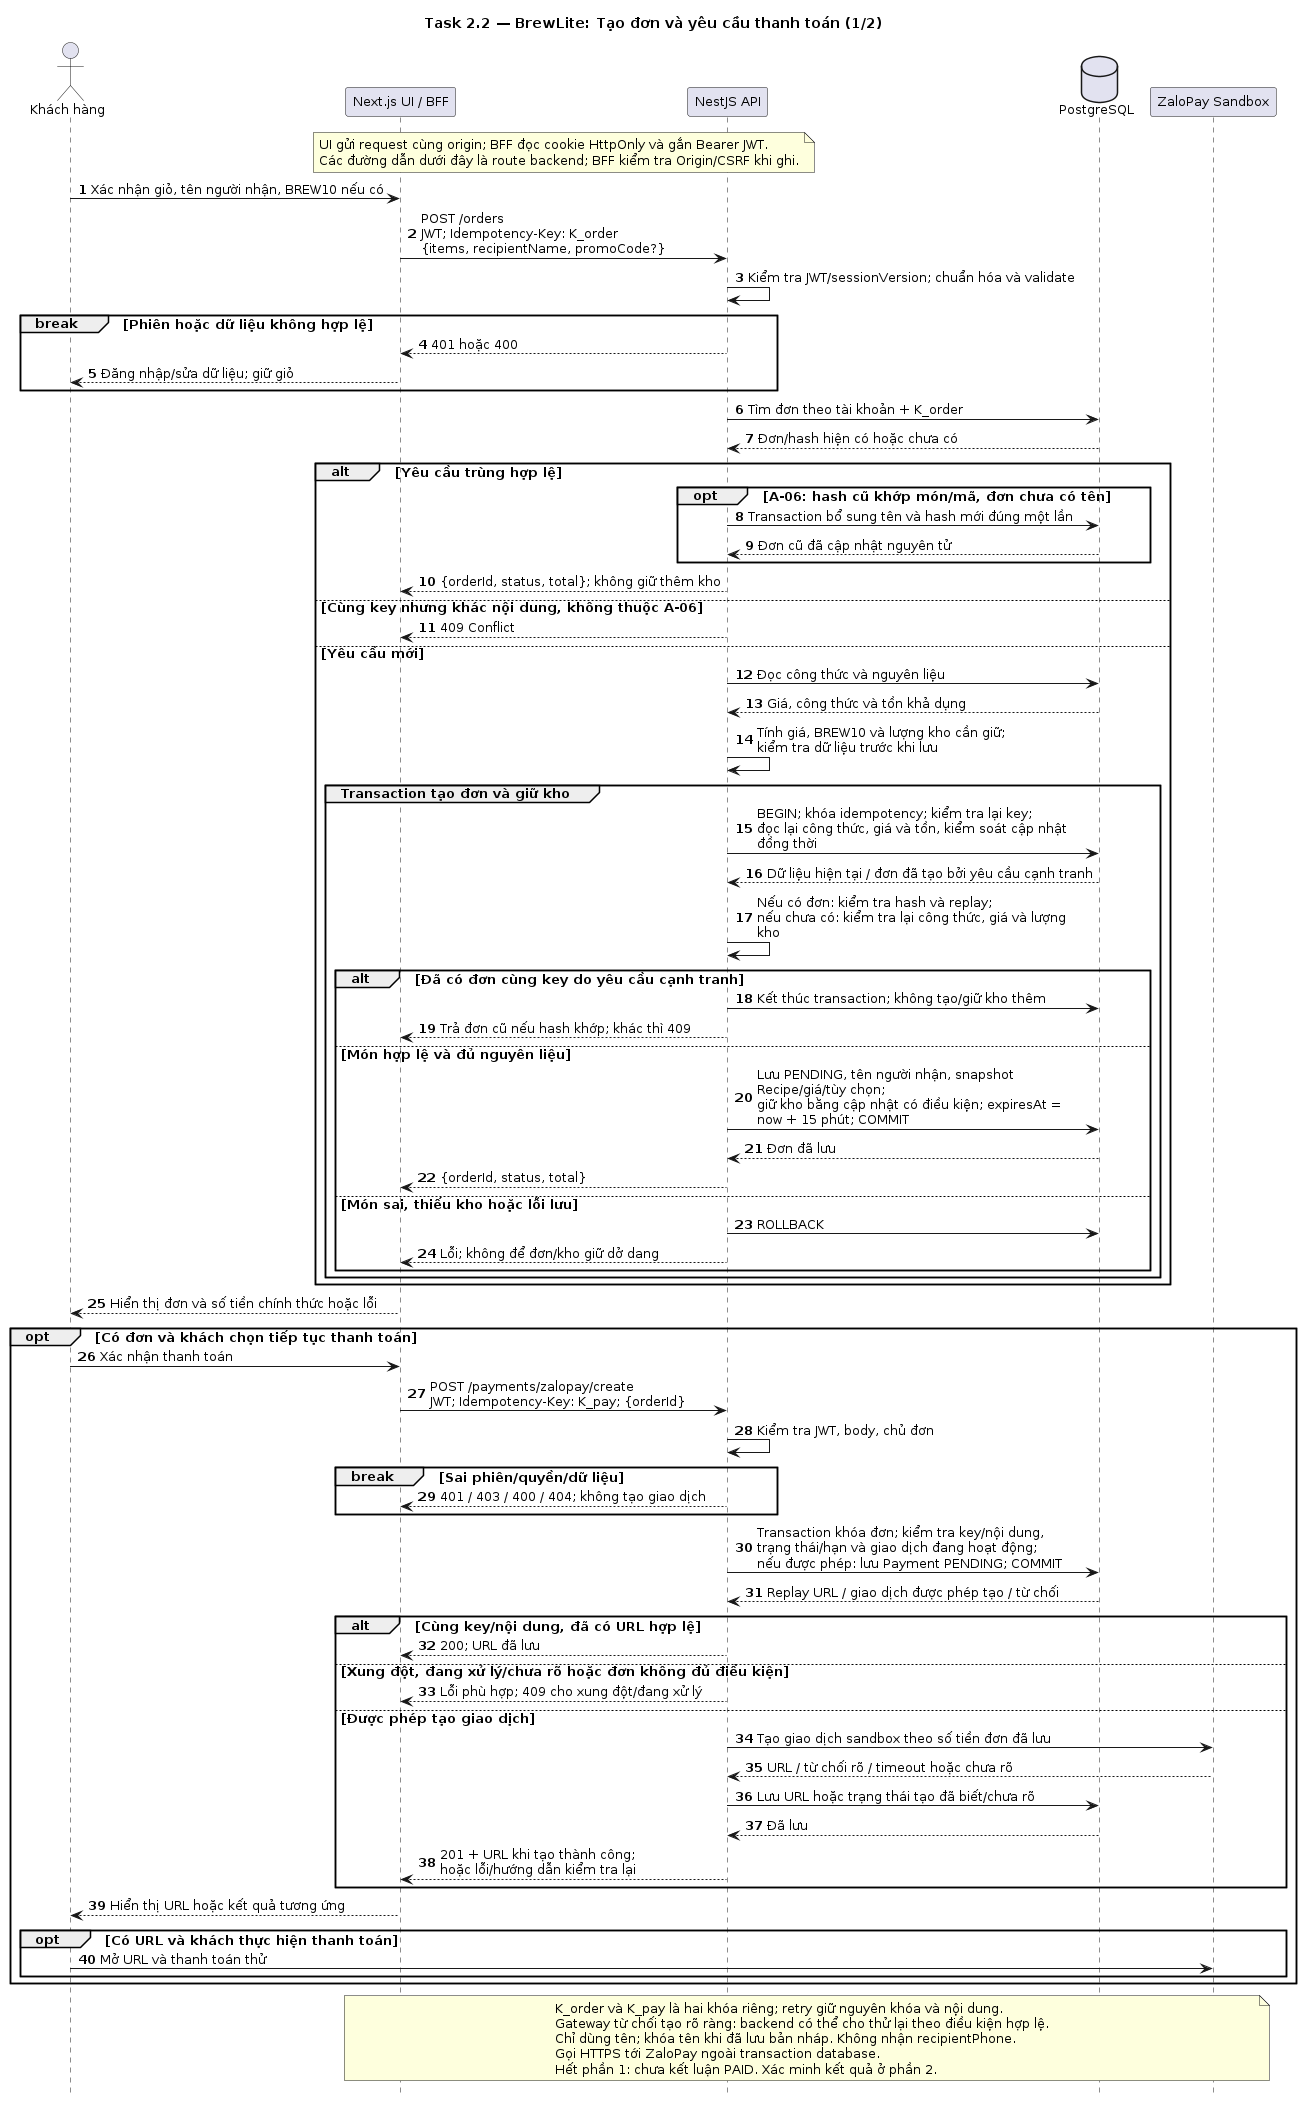

The diagram above was rendered by PlantUML. Its source (embedded in the PNG):
@startuml
skinparam defaultFontName DejaVu Sans
skinparam defaultFontSize 13
skinparam shadowing false
skinparam maxMessageSize 330
hide footbox
autonumber
title Task 2.2 — BrewLite: Tạo đơn và yêu cầu thanh toán (1/2)
actor "Khách hàng" as C
participant "Next.js UI / BFF" as W
participant "NestJS API" as A
database "PostgreSQL" as D
participant "ZaloPay Sandbox" as Z
note over W,A
  UI gửi request cùng origin; BFF đọc cookie HttpOnly và gắn Bearer JWT.
  Các đường dẫn dưới đây là route backend; BFF kiểm tra Origin/CSRF khi ghi.
end note
C -> W : Xác nhận giỏ, tên người nhận, BREW10 nếu có
W -> A : POST /orders\nJWT; Idempotency-Key: K_order\n{items, recipientName, promoCode?}
A -> A : Kiểm tra JWT/sessionVersion; chuẩn hóa và validate
break Phiên hoặc dữ liệu không hợp lệ
  A --> W : 401 hoặc 400
  W --> C : Đăng nhập/sửa dữ liệu; giữ giỏ
end
A -> D : Tìm đơn theo tài khoản + K_order
D --> A : Đơn/hash hiện có hoặc chưa có
alt Yêu cầu trùng hợp lệ
  opt A-06: hash cũ khớp món/mã, đơn chưa có tên
    A -> D : Transaction bổ sung tên và hash mới đúng một lần
    D --> A : Đơn cũ đã cập nhật nguyên tử
  end
  A --> W : {orderId, status, total}; không giữ thêm kho
else Cùng key nhưng khác nội dung, không thuộc A-06
  A --> W : 409 Conflict
else Yêu cầu mới
  A -> D : Đọc công thức và nguyên liệu
  D --> A : Giá, công thức và tồn khả dụng
  A -> A : Tính giá, BREW10 và lượng kho cần giữ;\nkiểm tra dữ liệu trước khi lưu
  group Transaction tạo đơn và giữ kho
    A -> D : BEGIN; khóa idempotency; kiểm tra lại key;\nđọc lại công thức, giá và tồn, kiểm soát cập nhật đồng thời
    D --> A : Dữ liệu hiện tại / đơn đã tạo bởi yêu cầu cạnh tranh
    A -> A : Nếu có đơn: kiểm tra hash và replay;\nnếu chưa có: kiểm tra lại công thức, giá và lượng kho
    alt Đã có đơn cùng key do yêu cầu cạnh tranh
      A -> D : Kết thúc transaction; không tạo/giữ kho thêm
      A --> W : Trả đơn cũ nếu hash khớp; khác thì 409
    else Món hợp lệ và đủ nguyên liệu
      A -> D : Lưu PENDING, tên người nhận, snapshot Recipe/giá/tùy chọn;\ngiữ kho bằng cập nhật có điều kiện; expiresAt = now + 15 phút; COMMIT
      D --> A : Đơn đã lưu
      A --> W : {orderId, status, total}
    else Món sai, thiếu kho hoặc lỗi lưu
      A -> D : ROLLBACK
      A --> W : Lỗi; không để đơn/kho giữ dở dang
    end
  end
end
W --> C : Hiển thị đơn và số tiền chính thức hoặc lỗi
opt Có đơn và khách chọn tiếp tục thanh toán
  C -> W : Xác nhận thanh toán
  W -> A : POST /payments/zalopay/create\nJWT; Idempotency-Key: K_pay; {orderId}
  A -> A : Kiểm tra JWT, body, chủ đơn
  break Sai phiên/quyền/dữ liệu
    A --> W : 401 / 403 / 400 / 404; không tạo giao dịch
  end
  A -> D : Transaction khóa đơn; kiểm tra key/nội dung,\ntrạng thái/hạn và giao dịch đang hoạt động;\nnếu được phép: lưu Payment PENDING; COMMIT
  D --> A : Replay URL / giao dịch được phép tạo / từ chối
  alt Cùng key/nội dung, đã có URL hợp lệ
    A --> W : 200; URL đã lưu
  else Xung đột, đang xử lý/chưa rõ hoặc đơn không đủ điều kiện
    A --> W : Lỗi phù hợp; 409 cho xung đột/đang xử lý
  else Được phép tạo giao dịch
    A -> Z : Tạo giao dịch sandbox theo số tiền đơn đã lưu
    Z --> A : URL / từ chối rõ / timeout hoặc chưa rõ
    A -> D : Lưu URL hoặc trạng thái tạo đã biết/chưa rõ
    D --> A : Đã lưu
    A --> W : 201 + URL khi tạo thành công;\nhoặc lỗi/hướng dẫn kiểm tra lại
  end
  W --> C : Hiển thị URL hoặc kết quả tương ứng
  opt Có URL và khách thực hiện thanh toán
    C -> Z : Mở URL và thanh toán thử
  end
end
note over W,Z
  K_order và K_pay là hai khóa riêng; retry giữ nguyên khóa và nội dung.
  Gateway từ chối tạo rõ ràng: backend có thể cho thử lại theo điều kiện hợp lệ.
  Chỉ dùng tên; khóa tên khi đã lưu bản nháp. Không nhận recipientPhone.
  Gọi HTTPS tới ZaloPay ngoài transaction database.
  Hết phần 1: chưa kết luận PAID. Xác minh kết quả ở phần 2.
end note
@enduml